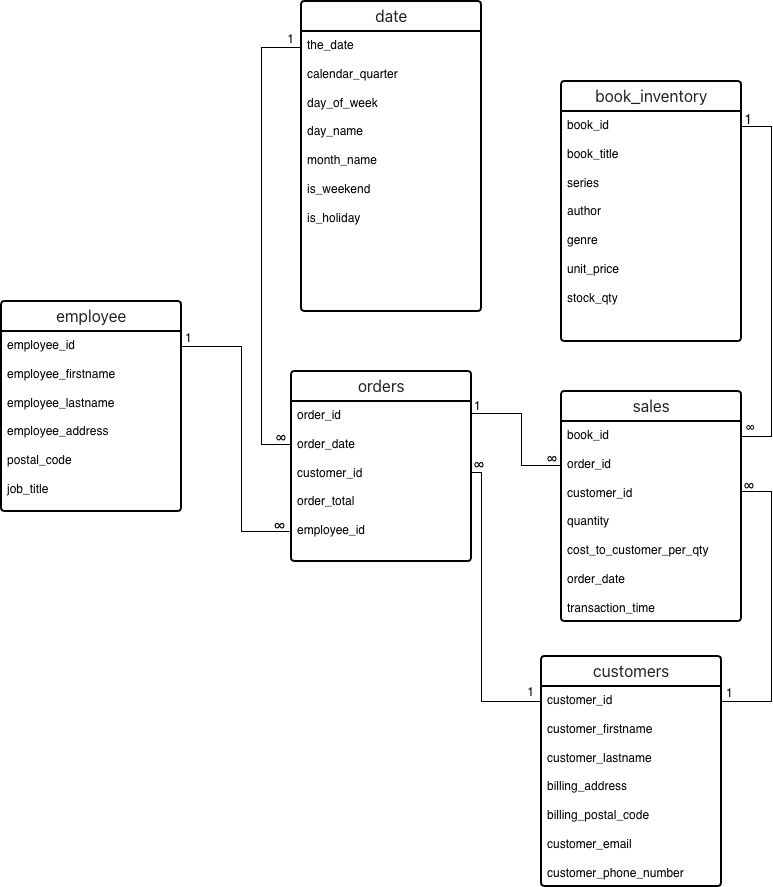

The diagram above was exported from draw.io. Its source (the exported page's mxGraphModel, read from the mxfile embedded in the PNG):
<mxGraphModel dx="1264" dy="1870" grid="1" gridSize="10" guides="1" tooltips="1" connect="1" arrows="1" fold="1" page="1" pageScale="1" pageWidth="850" pageHeight="1100" math="0" shadow="0" extFonts="Permanent Marker^https://fonts.googleapis.com/css?family=Permanent+Marker">
  <root>
    <mxCell id="0" />
    <mxCell id="1" parent="0" />
    <mxCell id="Scm-Lrs7XpduZv72ZwZm-5" parent="1" style="swimlane;childLayout=stackLayout;horizontal=1;startSize=30;horizontalStack=0;rounded=1;fontSize=14;fontStyle=0;strokeWidth=2;resizeParent=0;resizeLast=1;shadow=0;dashed=0;align=center;arcSize=4;whiteSpace=wrap;html=1;" value="&lt;span style=&quot;color: rgb(31, 35, 40); font-family: &amp;quot;Mona Sans VF&amp;quot;, -apple-system, &amp;quot;system-ui&amp;quot;, &amp;quot;Segoe UI&amp;quot;, &amp;quot;Noto Sans&amp;quot;, Helvetica, Arial, sans-serif, &amp;quot;Apple Color Emoji&amp;quot;, &amp;quot;Segoe UI Emoji&amp;quot;; font-size: 16px; text-align: start; background-color: rgb(255, 255, 255);&quot;&gt;employee&lt;/span&gt;" vertex="1">
      <mxGeometry height="210" width="180" x="60" y="80" as="geometry" />
    </mxCell>
    <mxCell id="Scm-Lrs7XpduZv72ZwZm-6" parent="Scm-Lrs7XpduZv72ZwZm-5" style="align=left;strokeColor=none;fillColor=none;spacingLeft=4;spacingRight=4;fontSize=12;verticalAlign=top;resizable=0;rotatable=0;part=1;html=1;whiteSpace=wrap;" value="employee_id&lt;div&gt;&lt;span style=&quot;background-color: transparent; color: light-dark(rgb(0, 0, 0), rgb(255, 255, 255));&quot;&gt;&lt;br&gt;&lt;/span&gt;&lt;/div&gt;&lt;div&gt;&lt;span style=&quot;background-color: transparent; color: light-dark(rgb(0, 0, 0), rgb(255, 255, 255));&quot;&gt;employee_firstname&lt;/span&gt;&lt;div&gt;&lt;br&gt;&lt;/div&gt;&lt;div&gt;employee_lastname&lt;/div&gt;&lt;div&gt;&lt;br&gt;&lt;/div&gt;&lt;div&gt;employee_address&lt;/div&gt;&lt;/div&gt;&lt;div&gt;&lt;br&gt;&lt;/div&gt;&lt;div&gt;postal_code&lt;/div&gt;&lt;div&gt;&lt;br&gt;&lt;/div&gt;&lt;div&gt;job_title&lt;/div&gt;" vertex="1">
      <mxGeometry height="180" width="180" y="30" as="geometry" />
    </mxCell>
    <mxCell id="Scm-Lrs7XpduZv72ZwZm-20" parent="1" style="swimlane;childLayout=stackLayout;horizontal=1;startSize=30;horizontalStack=0;rounded=1;fontSize=14;fontStyle=0;strokeWidth=2;resizeParent=0;resizeLast=1;shadow=0;dashed=0;align=center;arcSize=4;whiteSpace=wrap;html=1;" value="&lt;span style=&quot;color: rgb(31, 35, 40); font-family: &amp;quot;Mona Sans VF&amp;quot;, -apple-system, &amp;quot;system-ui&amp;quot;, &amp;quot;Segoe UI&amp;quot;, &amp;quot;Noto Sans&amp;quot;, Helvetica, Arial, sans-serif, &amp;quot;Apple Color Emoji&amp;quot;, &amp;quot;Segoe UI Emoji&amp;quot;; font-size: 16px; text-align: start; background-color: rgb(255, 255, 255);&quot;&gt;orders&lt;/span&gt;" vertex="1">
      <mxGeometry height="190" width="180" x="350" y="150" as="geometry">
        <mxRectangle height="30" width="90" x="350" y="80" as="alternateBounds" />
      </mxGeometry>
    </mxCell>
    <mxCell id="Scm-Lrs7XpduZv72ZwZm-21" parent="Scm-Lrs7XpduZv72ZwZm-20" style="align=left;strokeColor=none;fillColor=none;spacingLeft=4;spacingRight=4;fontSize=12;verticalAlign=top;resizable=0;rotatable=0;part=1;html=1;whiteSpace=wrap;" value="order_id&lt;div&gt;&lt;br&gt;&lt;div&gt;order_date&lt;/div&gt;&lt;div&gt;&lt;br&gt;&lt;/div&gt;&lt;div&gt;customer_id&lt;/div&gt;&lt;div&gt;&lt;br&gt;&lt;/div&gt;&lt;div&gt;order_total&lt;/div&gt;&lt;div&gt;&lt;br&gt;&lt;/div&gt;&lt;div&gt;employee_id&lt;/div&gt;&lt;div&gt;&lt;br&gt;&lt;/div&gt;&lt;div&gt;&lt;br&gt;&lt;/div&gt;&lt;div&gt;&lt;br&gt;&lt;/div&gt;&lt;/div&gt;" vertex="1">
      <mxGeometry height="160" width="180" y="30" as="geometry" />
    </mxCell>
    <mxCell id="Scm-Lrs7XpduZv72ZwZm-22" parent="1" style="swimlane;childLayout=stackLayout;horizontal=1;startSize=30;horizontalStack=0;rounded=1;fontSize=14;fontStyle=0;strokeWidth=2;resizeParent=0;resizeLast=1;shadow=0;dashed=0;align=center;arcSize=4;whiteSpace=wrap;html=1;" value="&lt;span style=&quot;color: rgb(31, 35, 40); font-family: &amp;quot;Mona Sans VF&amp;quot;, -apple-system, &amp;quot;system-ui&amp;quot;, &amp;quot;Segoe UI&amp;quot;, &amp;quot;Noto Sans&amp;quot;, Helvetica, Arial, sans-serif, &amp;quot;Apple Color Emoji&amp;quot;, &amp;quot;Segoe UI Emoji&amp;quot;; font-size: 16px; text-align: start; background-color: rgb(255, 255, 255);&quot;&gt;customers&lt;/span&gt;" vertex="1">
      <mxGeometry height="230" width="180" x="600" y="435" as="geometry">
        <mxRectangle height="30" width="90" x="350" y="80" as="alternateBounds" />
      </mxGeometry>
    </mxCell>
    <mxCell id="Scm-Lrs7XpduZv72ZwZm-23" parent="Scm-Lrs7XpduZv72ZwZm-22" style="align=left;strokeColor=none;fillColor=none;spacingLeft=4;spacingRight=4;fontSize=12;verticalAlign=top;resizable=0;rotatable=0;part=1;html=1;whiteSpace=wrap;" value="&lt;div&gt;&lt;div&gt;customer_id&lt;/div&gt;&lt;/div&gt;&lt;div&gt;&lt;br&gt;&lt;/div&gt;&lt;div&gt;customer_firstname&lt;/div&gt;&lt;div&gt;&lt;br&gt;&lt;/div&gt;&lt;div&gt;customer_lastname&lt;/div&gt;&lt;div&gt;&lt;br&gt;&lt;/div&gt;&lt;div&gt;billing_address&lt;/div&gt;&lt;div&gt;&lt;br&gt;&lt;/div&gt;&lt;div&gt;billing_postal_code&lt;/div&gt;&lt;div&gt;&lt;br&gt;&lt;/div&gt;&lt;div&gt;customer_email&lt;/div&gt;&lt;div&gt;&lt;br&gt;&lt;/div&gt;&lt;div&gt;customer_phone_number&lt;/div&gt;" vertex="1">
      <mxGeometry height="200" width="180" y="30" as="geometry" />
    </mxCell>
    <mxCell id="Scm-Lrs7XpduZv72ZwZm-24" parent="1" style="swimlane;childLayout=stackLayout;horizontal=1;startSize=30;horizontalStack=0;rounded=1;fontSize=14;fontStyle=0;strokeWidth=2;resizeParent=0;resizeLast=1;shadow=0;dashed=0;align=center;arcSize=4;whiteSpace=wrap;html=1;" value="&lt;span style=&quot;color: rgb(31, 35, 40); font-family: &amp;quot;Mona Sans VF&amp;quot;, -apple-system, &amp;quot;system-ui&amp;quot;, &amp;quot;Segoe UI&amp;quot;, &amp;quot;Noto Sans&amp;quot;, Helvetica, Arial, sans-serif, &amp;quot;Apple Color Emoji&amp;quot;, &amp;quot;Segoe UI Emoji&amp;quot;; font-size: 16px; text-align: start; background-color: rgb(255, 255, 255);&quot;&gt;book_inventory&lt;/span&gt;" vertex="1">
      <mxGeometry height="260" width="180" x="620" y="-140" as="geometry">
        <mxRectangle height="30" width="90" x="350" y="80" as="alternateBounds" />
      </mxGeometry>
    </mxCell>
    <mxCell id="Scm-Lrs7XpduZv72ZwZm-25" parent="Scm-Lrs7XpduZv72ZwZm-24" style="align=left;strokeColor=none;fillColor=none;spacingLeft=4;spacingRight=4;fontSize=12;verticalAlign=top;resizable=0;rotatable=0;part=1;html=1;whiteSpace=wrap;" value="&lt;div&gt;&lt;div&gt;book_id&lt;/div&gt;&lt;/div&gt;&lt;div&gt;&lt;br&gt;&lt;/div&gt;&lt;div&gt;book_title&lt;/div&gt;&lt;div&gt;&lt;br&gt;&lt;/div&gt;&lt;div&gt;series&lt;/div&gt;&lt;div&gt;&lt;br&gt;&lt;/div&gt;&lt;div&gt;author&lt;/div&gt;&lt;div&gt;&lt;br&gt;&lt;/div&gt;&lt;div&gt;genre&lt;/div&gt;&lt;div&gt;&lt;br&gt;&lt;/div&gt;&lt;div&gt;unit_price&lt;/div&gt;&lt;div&gt;&lt;br&gt;&lt;/div&gt;&lt;div&gt;stock_qty&lt;/div&gt;" vertex="1">
      <mxGeometry height="230" width="180" y="30" as="geometry" />
    </mxCell>
    <mxCell id="6LM1S4jXPpV5VhTjxxLG-1" parent="1" style="swimlane;childLayout=stackLayout;horizontal=1;startSize=30;horizontalStack=0;rounded=1;fontSize=14;fontStyle=0;strokeWidth=2;resizeParent=0;resizeLast=1;shadow=0;dashed=0;align=center;arcSize=4;whiteSpace=wrap;html=1;" value="&lt;span style=&quot;color: rgb(31, 35, 40); font-family: &amp;quot;Mona Sans VF&amp;quot;, -apple-system, &amp;quot;system-ui&amp;quot;, &amp;quot;Segoe UI&amp;quot;, &amp;quot;Noto Sans&amp;quot;, Helvetica, Arial, sans-serif, &amp;quot;Apple Color Emoji&amp;quot;, &amp;quot;Segoe UI Emoji&amp;quot;; font-size: 16px; text-align: start; background-color: rgb(255, 255, 255);&quot;&gt;date&lt;/span&gt;" vertex="1">
      <mxGeometry height="310" width="180" x="360" y="-220" as="geometry">
        <mxRectangle height="30" width="90" x="350" y="80" as="alternateBounds" />
      </mxGeometry>
    </mxCell>
    <mxCell id="6LM1S4jXPpV5VhTjxxLG-2" parent="6LM1S4jXPpV5VhTjxxLG-1" style="align=left;strokeColor=none;fillColor=none;spacingLeft=4;spacingRight=4;fontSize=12;verticalAlign=top;resizable=0;rotatable=0;part=1;html=1;whiteSpace=wrap;" value="&lt;div&gt;the_date&lt;/div&gt;&lt;div&gt;&lt;br&gt;&lt;/div&gt;&lt;div&gt;calendar_quarter&lt;/div&gt;&lt;div&gt;&lt;br&gt;&lt;/div&gt;&lt;div&gt;day_of_week&lt;/div&gt;&lt;div&gt;&lt;br&gt;&lt;/div&gt;&lt;div&gt;day_name&lt;/div&gt;&lt;div&gt;&lt;br&gt;&lt;/div&gt;&lt;div&gt;month_name&lt;/div&gt;&lt;div&gt;&lt;br&gt;&lt;/div&gt;&lt;div&gt;is_weekend&lt;/div&gt;&lt;div&gt;&lt;br&gt;&lt;/div&gt;&lt;div&gt;is_holiday&lt;/div&gt;&lt;div&gt;&lt;br&gt;&lt;/div&gt;" vertex="1">
      <mxGeometry height="280" width="180" y="30" as="geometry" />
    </mxCell>
    <mxCell id="6LM1S4jXPpV5VhTjxxLG-3" parent="1" style="swimlane;childLayout=stackLayout;horizontal=1;startSize=30;horizontalStack=0;rounded=1;fontSize=14;fontStyle=0;strokeWidth=2;resizeParent=0;resizeLast=1;shadow=0;dashed=0;align=center;arcSize=4;whiteSpace=wrap;html=1;" value="&lt;span style=&quot;color: rgb(31, 35, 40); font-family: &amp;quot;Mona Sans VF&amp;quot;, -apple-system, &amp;quot;system-ui&amp;quot;, &amp;quot;Segoe UI&amp;quot;, &amp;quot;Noto Sans&amp;quot;, Helvetica, Arial, sans-serif, &amp;quot;Apple Color Emoji&amp;quot;, &amp;quot;Segoe UI Emoji&amp;quot;; font-size: 16px; text-align: start; background-color: rgb(255, 255, 255);&quot;&gt;sales&lt;/span&gt;" vertex="1">
      <mxGeometry height="230" width="180" x="620" y="170" as="geometry">
        <mxRectangle height="30" width="90" x="350" y="80" as="alternateBounds" />
      </mxGeometry>
    </mxCell>
    <mxCell id="6LM1S4jXPpV5VhTjxxLG-13" edge="1" parent="6LM1S4jXPpV5VhTjxxLG-3" style="endArrow=none;html=1;rounded=0;entryX=-0.006;entryY=0.2;entryDx=0;entryDy=0;entryPerimeter=0;" value="">
      <mxGeometry relative="1" as="geometry">
        <Array as="points">
          <mxPoint x="-40" y="22" />
          <mxPoint x="-40" y="74" />
        </Array>
        <mxPoint x="-90" y="22" as="sourcePoint" />
        <mxPoint x="-1.0799999999999272" y="74" as="targetPoint" />
      </mxGeometry>
    </mxCell>
    <mxCell id="6LM1S4jXPpV5VhTjxxLG-14" connectable="0" parent="6LM1S4jXPpV5VhTjxxLG-13" style="resizable=0;html=1;whiteSpace=wrap;align=left;verticalAlign=bottom;" value="1" vertex="1">
      <mxGeometry relative="1" x="-1" as="geometry">
        <mxPoint x="1" y="1" as="offset" />
      </mxGeometry>
    </mxCell>
    <mxCell id="6LM1S4jXPpV5VhTjxxLG-15" connectable="0" parent="6LM1S4jXPpV5VhTjxxLG-13" style="resizable=0;html=1;whiteSpace=wrap;align=right;verticalAlign=bottom;fontSize=14;" value="∞" vertex="1">
      <mxGeometry relative="1" x="1" as="geometry">
        <mxPoint x="-2" y="4" as="offset" />
      </mxGeometry>
    </mxCell>
    <mxCell id="6LM1S4jXPpV5VhTjxxLG-4" parent="6LM1S4jXPpV5VhTjxxLG-3" style="align=left;strokeColor=none;fillColor=none;spacingLeft=4;spacingRight=4;fontSize=12;verticalAlign=top;resizable=0;rotatable=0;part=1;html=1;whiteSpace=wrap;" value="&lt;div&gt;&lt;div&gt;book_id&lt;/div&gt;&lt;/div&gt;&lt;div&gt;&lt;br&gt;&lt;/div&gt;&lt;div&gt;order_id&lt;/div&gt;&lt;div&gt;&lt;br&gt;&lt;/div&gt;&lt;div&gt;customer_id&lt;/div&gt;&lt;div&gt;&lt;br&gt;&lt;/div&gt;&lt;div&gt;quantity&lt;/div&gt;&lt;div&gt;&lt;br&gt;&lt;/div&gt;&lt;div&gt;cost_to_customer_per_qty&lt;/div&gt;&lt;div&gt;&lt;br&gt;&lt;/div&gt;&lt;div&gt;order_date&lt;/div&gt;&lt;div&gt;&lt;br&gt;&lt;/div&gt;&lt;div&gt;transaction_time&lt;/div&gt;&lt;div&gt;&lt;br&gt;&lt;/div&gt;&lt;div&gt;&lt;br&gt;&lt;/div&gt;&lt;div&gt;&lt;br&gt;&lt;/div&gt;&lt;div&gt;&lt;br&gt;&lt;/div&gt;&lt;div&gt;&lt;br&gt;&lt;/div&gt;&lt;div&gt;&lt;br&gt;&lt;/div&gt;" vertex="1">
      <mxGeometry height="200" width="180" y="30" as="geometry" />
    </mxCell>
    <mxCell id="6LM1S4jXPpV5VhTjxxLG-6" edge="1" parent="1" source="Scm-Lrs7XpduZv72ZwZm-6" style="endArrow=none;html=1;rounded=0;exitX=1;exitY=0.083;exitDx=0;exitDy=0;exitPerimeter=0;" value="">
      <mxGeometry relative="1" as="geometry">
        <Array as="points">
          <mxPoint x="300" y="125" />
          <mxPoint x="300" y="310" />
        </Array>
        <mxPoint x="255" y="210" as="sourcePoint" />
        <mxPoint x="348" y="310" as="targetPoint" />
      </mxGeometry>
    </mxCell>
    <mxCell id="6LM1S4jXPpV5VhTjxxLG-7" connectable="0" parent="6LM1S4jXPpV5VhTjxxLG-6" style="resizable=0;html=1;whiteSpace=wrap;align=left;verticalAlign=bottom;" value="1" vertex="1">
      <mxGeometry relative="1" x="-1" as="geometry">
        <mxPoint x="2" as="offset" />
      </mxGeometry>
    </mxCell>
    <mxCell id="6LM1S4jXPpV5VhTjxxLG-8" connectable="0" parent="6LM1S4jXPpV5VhTjxxLG-6" style="resizable=0;html=1;whiteSpace=wrap;align=right;verticalAlign=bottom;fontSize=15;" value="∞" vertex="1">
      <mxGeometry relative="1" x="1" as="geometry">
        <mxPoint x="-3" y="5" as="offset" />
      </mxGeometry>
    </mxCell>
    <mxCell id="6LM1S4jXPpV5VhTjxxLG-9" edge="1" parent="1" style="endArrow=none;html=1;rounded=0;" value="">
      <mxGeometry relative="1" as="geometry">
        <Array as="points">
          <mxPoint x="540" y="251" />
          <mxPoint x="540" y="480" />
        </Array>
        <mxPoint x="530" y="251" as="sourcePoint" />
        <mxPoint x="600" y="480" as="targetPoint" />
      </mxGeometry>
    </mxCell>
    <mxCell id="6LM1S4jXPpV5VhTjxxLG-10" connectable="0" parent="6LM1S4jXPpV5VhTjxxLG-9" style="resizable=0;html=1;whiteSpace=wrap;align=left;verticalAlign=bottom;fontSize=14;direction=south;" value="∞" vertex="1">
      <mxGeometry relative="1" x="-1" as="geometry">
        <mxPoint x="1" y="3" as="offset" />
      </mxGeometry>
    </mxCell>
    <mxCell id="6LM1S4jXPpV5VhTjxxLG-11" connectable="0" parent="6LM1S4jXPpV5VhTjxxLG-9" style="resizable=0;html=1;whiteSpace=wrap;align=right;verticalAlign=bottom;" value="1" vertex="1">
      <mxGeometry relative="1" x="1" as="geometry">
        <mxPoint x="-6" y="-1" as="offset" />
      </mxGeometry>
    </mxCell>
    <mxCell id="6LM1S4jXPpV5VhTjxxLG-20" edge="1" parent="1" style="endArrow=none;html=1;rounded=0;" value="">
      <mxGeometry relative="1" as="geometry">
        <Array as="points">
          <mxPoint x="830" y="480" />
          <mxPoint x="830" y="270" />
        </Array>
        <mxPoint x="780" y="480" as="sourcePoint" />
        <mxPoint x="800" y="270" as="targetPoint" />
      </mxGeometry>
    </mxCell>
    <mxCell id="6LM1S4jXPpV5VhTjxxLG-21" connectable="0" parent="6LM1S4jXPpV5VhTjxxLG-20" style="resizable=0;html=1;whiteSpace=wrap;align=left;verticalAlign=bottom;" value="1" vertex="1">
      <mxGeometry relative="1" x="-1" as="geometry">
        <mxPoint x="3" as="offset" />
      </mxGeometry>
    </mxCell>
    <mxCell id="6LM1S4jXPpV5VhTjxxLG-22" connectable="0" parent="6LM1S4jXPpV5VhTjxxLG-20" style="resizable=0;html=1;whiteSpace=wrap;align=right;verticalAlign=bottom;" value="&lt;font style=&quot;font-size: 14px;&quot;&gt;∞&lt;/font&gt;" vertex="1">
      <mxGeometry relative="1" x="1" as="geometry">
        <mxPoint x="14" y="5" as="offset" />
      </mxGeometry>
    </mxCell>
    <mxCell id="6LM1S4jXPpV5VhTjxxLG-23" edge="1" parent="1" style="endArrow=none;html=1;rounded=0;exitX=0;exitY=0.25;exitDx=0;exitDy=0;" value="">
      <mxGeometry relative="1" as="geometry">
        <Array as="points">
          <mxPoint x="320" y="223" />
          <mxPoint x="320" y="-174" />
        </Array>
        <mxPoint x="350" y="223" as="sourcePoint" />
        <mxPoint x="360" y="-174" as="targetPoint" />
      </mxGeometry>
    </mxCell>
    <mxCell id="6LM1S4jXPpV5VhTjxxLG-24" connectable="0" parent="6LM1S4jXPpV5VhTjxxLG-23" style="resizable=0;html=1;whiteSpace=wrap;align=left;verticalAlign=bottom;" value="&lt;font style=&quot;font-size: 14px;&quot;&gt;∞&lt;/font&gt;" vertex="1">
      <mxGeometry relative="1" x="-1" as="geometry">
        <mxPoint x="-17" y="4" as="offset" />
      </mxGeometry>
    </mxCell>
    <mxCell id="6LM1S4jXPpV5VhTjxxLG-25" connectable="0" parent="6LM1S4jXPpV5VhTjxxLG-23" style="resizable=0;html=1;whiteSpace=wrap;align=right;verticalAlign=bottom;" value="1" vertex="1">
      <mxGeometry relative="1" x="1" as="geometry">
        <mxPoint x="-6" as="offset" />
      </mxGeometry>
    </mxCell>
    <mxCell id="6LM1S4jXPpV5VhTjxxLG-29" edge="1" parent="1" source="6LM1S4jXPpV5VhTjxxLG-4" style="endArrow=none;html=1;rounded=0;entryX=1;entryY=0.061;entryDx=0;entryDy=0;exitX=1;exitY=0.075;exitDx=0;exitDy=0;exitPerimeter=0;entryPerimeter=0;" value="">
      <mxGeometry relative="1" as="geometry">
        <Array as="points">
          <mxPoint x="830" y="215" />
          <mxPoint x="830" y="-95" />
        </Array>
        <mxPoint x="800" y="211" as="sourcePoint" />
        <mxPoint x="800" y="-94.97000000000003" as="targetPoint" />
      </mxGeometry>
    </mxCell>
    <mxCell id="6LM1S4jXPpV5VhTjxxLG-30" connectable="0" parent="6LM1S4jXPpV5VhTjxxLG-29" style="resizable=0;html=1;whiteSpace=wrap;align=left;verticalAlign=bottom;" value="∞" vertex="1">
      <mxGeometry relative="1" x="-1" as="geometry">
        <mxPoint x="3" as="offset" />
      </mxGeometry>
    </mxCell>
    <mxCell id="6LM1S4jXPpV5VhTjxxLG-31" connectable="0" parent="6LM1S4jXPpV5VhTjxxLG-29" style="resizable=0;html=1;whiteSpace=wrap;align=right;verticalAlign=bottom;" value="&lt;font style=&quot;font-size: 14px;&quot;&gt;1&lt;/font&gt;" vertex="1">
      <mxGeometry relative="1" x="1" as="geometry">
        <mxPoint x="12" y="3" as="offset" />
      </mxGeometry>
    </mxCell>
  </root>
</mxGraphModel>